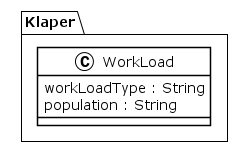

The diagram above was rendered by PlantUML. Its source (embedded in the PNG):
@startuml
!theme plain
package Klaper {
class WorkLoad {
	 workLoadType : String
	 population : String
}
}
@enduml